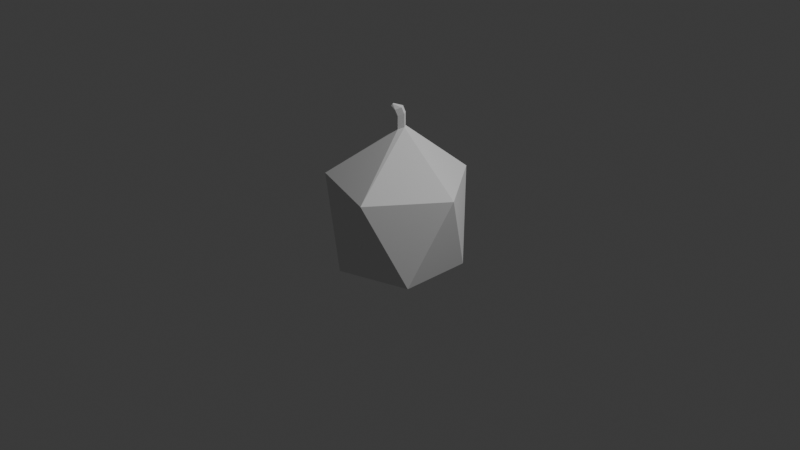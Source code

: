 # Source: apple.blend  (saved by Blender 4.4.32; exported with 4.5.12 LTS)
import bpy
from mathutils import Matrix  # noqa: F401  (used for matrix-valued properties, if any)

bpy.ops.wm.read_factory_settings(use_empty=True)
scene = bpy.context.scene
scene.name = 'Scene'

# ---- collections
col_collection = bpy.data.collections.new('Collection'); scene.collection.children.link(col_collection)

# ---- world
world_world = bpy.data.worlds.new('World'); scene.world = world_world
world_world.use_nodes = True; world_world.node_tree.nodes.clear()
_N = world_world.node_tree.nodes; _L = world_world.node_tree.links
n0 = _N.new('ShaderNodeOutputWorld'); n0.name = 'World Output'; n0.location = (300, 300)
n1 = _N.new('ShaderNodeBackground'); n1.name = 'Background'; n1.location = (10, 300)
n1.inputs[0].default_value = (0.05088, 0.05088, 0.05088, 1.0)
_L.new(n1.outputs[0], n0.inputs[0])
n0.is_active_output = True
world_world.color = (0.05088, 0.05088, 0.05088)
world_world.sun_shadow_jitter_overblur = 0.0

# ---- cameras
cam_camera = bpy.data.cameras.new('Camera')
cam_camera.clip_end = 100.0
cam_camera.ortho_scale = 7.314

# ---- lights
light_light = bpy.data.lights.new('Light', 'POINT')
light_light.energy = 1000.0
light_light.shadow_soft_size = 0.1

# ---- meshes
me_icosphere = bpy.data.meshes.new('Icosphere')
me_icosphere.from_pydata([(0.0, 0.0, -0.6897), (0.5351, -0.3888, -0.4472), (-0.2044, -0.629, -0.4472), (-0.6614, 3.106e-09, -0.4472), (-0.2044, 0.629, -0.4472), (0.5351, 0.3888, -0.4472), (0.02013, -0.03868, 0.9852), (-0.02, -0.01532, 0.9682), (-0.0274, 0.02802, 0.9812), (0.02593, 0.06159, 1.006), (0.06954, 0.004351, 1.008), (0.758, 1.757e-09, 0.4472), (0.2342, -0.7209, 0.4472), (-0.6132, -0.4455, 0.4472), (-0.6132, 0.4455, 0.4472), (0.2342, 0.7209, 0.4472), (0.02013, -0.03868, 1.124), (0.06954, 0.004351, 1.147), (-0.02, -0.01532, 1.107), (-0.0274, 0.02802, 1.12), (0.02593, 0.06159, 1.144), (0.02013, -0.03868, 1.124), (0.06954, 0.004351, 1.147), (-0.02, -0.01532, 1.107), (-0.0274, 0.02802, 1.12), (0.02593, 0.06159, 1.144), (-0.003295, -0.0524, 1.187), (0.04611, -0.009371, 1.21), (-0.04342, -0.02905, 1.17), (-0.05083, 0.0143, 1.183), (0.002499, 0.04786, 1.208), (-0.05861, -0.05057, 1.211), (-0.04943, -0.04068, 1.232), (-0.06721, -0.03879, 1.201), (-0.07267, -0.02482, 1.208), (-0.06254, -0.01853, 1.229)], [], [(0, 1, 2), (1, 0, 5), (0, 2, 3), (0, 3, 4), (0, 4, 5), (1, 5, 11), (2, 1, 12), (3, 2, 13), (4, 3, 14), (5, 4, 15), (1, 11, 12), (2, 12, 13), (3, 13, 14), (4, 14, 15), (5, 15, 11), (6, 10, 17, 16), (8, 7, 18, 19), (10, 9, 20, 17), (7, 6, 16, 18), (9, 8, 19, 20), (10, 6, 12, 11), (6, 7, 13, 12), (7, 8, 14, 13), (8, 9, 15, 14), (9, 10, 11, 15), (16, 17, 22, 21), (19, 18, 23, 24), (17, 20, 25, 22), (18, 16, 21, 23), (20, 19, 24, 25), (22, 25, 30, 27), (30, 29, 34, 35), (24, 23, 28, 29), (21, 22, 27, 26), (25, 24, 29, 30), (23, 21, 26, 28), (32, 35, 34, 33, 31), (28, 26, 31, 33), (27, 30, 35, 32), (29, 28, 33, 34), (26, 27, 32, 31)])
_uv = me_icosphere.uv_layers.new(name='UVMap')
_uv.uv.foreach_set('vector', [0.1818, 0.0, 0.2727, 0.1575, 0.09091, 0.1575, 0.2727, 0.1575, 0.3636, 0.0, 0.4545, 0.1575, 0.9091, 0.0, 1.0, 0.1575, 0.8182, 0.1575, 0.7273, 0.0, 0.8182, 0.1575, 0.6364, 0.1575, 0.5455, 0.0, 0.6364, 0.1575, 0.4545, 0.1575, 0.2727, 0.1575, 0.4545, 0.1575, 0.3636, 0.3149, 0.09091, 0.1575, 0.2727, 0.1575, 0.1818, 0.3149, 0.8182, 0.1575, 1.0, 0.1575, 0.9091, 0.3149, 0.6364, 0.1575, 0.8182, 0.1575, 0.7273, 0.3149, 0.4545, 0.1575, 0.6364, 0.1575, 0.5455, 0.3149, 0.2727, 0.1575, 0.3636, 0.3149, 0.1818, 0.3149, 0.09091, 0.1575, 0.1818, 0.3149, 0.0, 0.3149, 0.8182, 0.1575, 0.9091, 0.3149, 0.7273, 0.3149, 0.6364, 0.1575, 0.7273, 0.3149, 0.5455, 0.3149, 0.4545, 0.1575, 0.5455, 0.3149, 0.3636, 0.3149, 0.08956, 0.476, 0.4482, 0.4956, 0.4482, 0.4956, 0.08956, 0.476, 0.652, 0.4864, 0.8271, 0.4748, 0.8271, 0.4748, 0.652, 0.4864, 0.4482, 0.4956, 0.4629, 0.4956, 0.4629, 0.4956, 0.4482, 0.4956, 0.08029, 0.476, 0.08956, 0.476, 0.08956, 0.476, 0.08029, 0.476, 0.4629, 0.4956, 0.652, 0.4864, 0.652, 0.4864, 0.4629, 0.4956, 0.4482, 0.4956, 0.08956, 0.476, 0.1818, 0.3149, 0.3636, 0.3149, 0.08956, 0.476, 0.08029, 0.476, 0.0, 0.3149, 0.1818, 0.3149, 0.8271, 0.4748, 0.652, 0.4864, 0.7273, 0.3149, 0.9091, 0.3149, 0.652, 0.4864, 0.4629, 0.4956, 0.5455, 0.3149, 0.7273, 0.3149, 0.4629, 0.4956, 0.4482, 0.4956, 0.3636, 0.3149, 0.5455, 0.3149, 0.08956, 0.476, 0.4482, 0.4956, 0.4482, 0.4956, 0.08956, 0.476, 0.652, 0.4864, 0.8271, 0.4748, 0.8271, 0.4748, 0.652, 0.4864, 0.4482, 0.4956, 0.4629, 0.4956, 0.4629, 0.4956, 0.4482, 0.4956, 0.08029, 0.476, 0.08956, 0.476, 0.08956, 0.476, 0.08029, 0.476, 0.4629, 0.4956, 0.652, 0.4864, 0.652, 0.4864, 0.4629, 0.4956, 0.4482, 0.4956, 0.4629, 0.4956, 0.4629, 0.4956, 0.4482, 0.4956, 0.4629, 0.4956, 0.652, 0.4864, 0.652, 0.4864, 0.4629, 0.4956, 0.652, 0.4864, 0.8271, 0.4748, 0.8271, 0.4748, 0.652, 0.4864, 0.08956, 0.476, 0.4482, 0.4956, 0.4482, 0.4956, 0.08956, 0.476, 0.4629, 0.4956, 0.652, 0.4864, 0.652, 0.4864, 0.4629, 0.4956, 0.08029, 0.476, 0.08956, 0.476, 0.08956, 0.476, 0.08029, 0.476, 0.4482, 0.4956, 0.4629, 0.4956, 0.652, 0.4864, 0.8271, 0.4748, 0.08956, 0.476, 0.08029, 0.476, 0.08956, 0.476, 0.08956, 0.476, 0.08029, 0.476, 0.4482, 0.4956, 0.4629, 0.4956, 0.4629, 0.4956, 0.4482, 0.4956, 0.652, 0.4864, 0.8271, 0.4748, 0.8271, 0.4748, 0.652, 0.4864, 0.08956, 0.476, 0.4482, 0.4956, 0.4482, 0.4956, 0.08956, 0.476])
me_icosphere.update()

# ---- objects
ob_light = bpy.data.objects.new('Light', light_light)
ob_camera = bpy.data.objects.new('Camera', cam_camera)
ob_icosphere = bpy.data.objects.new('Icosphere', me_icosphere)

# ---- transforms, parenting, visibility, modifiers, constraints
ob_light.location = (4.076, 1.005, 5.904)
ob_light.rotation_euler = (0.6503, 0.05522, 1.866)
ob_light.lock_rotations_4d = False
ob_light.empty_display_type = 'ARROWS'
ob_light.color = (0.0, 0.0, 0.0, 0.0)
ob_light.lineart.crease_threshold = 0.0
ob_camera.location = (7.359, -6.926, 4.958)
ob_camera.rotation_euler = (1.109, 0.0, 0.8149)
ob_camera.lock_rotations_4d = False
ob_camera.empty_display_type = 'ARROWS'
ob_camera.color = (0.0, 0.0, 0.0, 0.0)
ob_camera.display_type = 'WIRE'
ob_camera.lineart.crease_threshold = 0.0
ob_icosphere.location = (0.0, 0.0, 0.0)

# ---- collection membership
col_collection.objects.link(ob_light)
col_collection.objects.link(ob_camera)
col_collection.objects.link(ob_icosphere)

# ---- scene / render settings (as saved in the file)
scene.camera = ob_camera
scene.frame_start = 1; scene.frame_end = 250; scene.frame_set(1)
scene.render.engine = 'BLENDER_EEVEE_NEXT'
bpy.context.view_layer.update()

